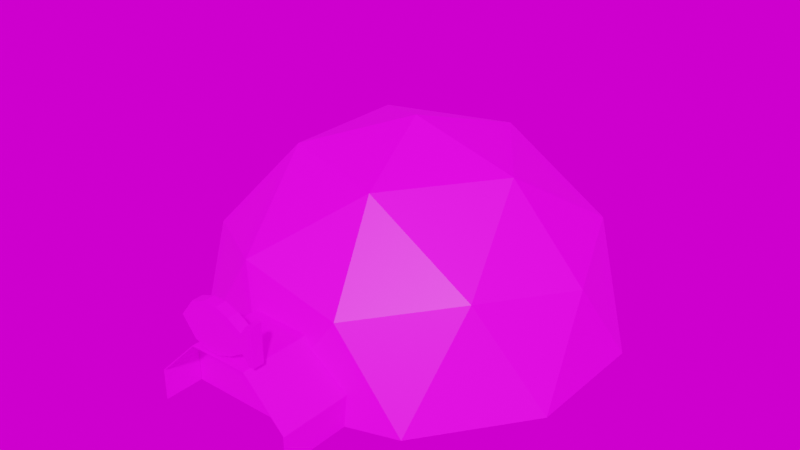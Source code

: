 # Source: aquarium.blend  (saved by Blender 3.1.7; exported with 4.5.12 LTS)
import bpy
from mathutils import Matrix  # noqa: F401  (used for matrix-valued properties, if any)

bpy.ops.wm.read_factory_settings(use_empty=True)
scene = bpy.context.scene
scene.name = 'Scene'

# ---- collections
col_collection = bpy.data.collections.new('Collection'); scene.collection.children.link(col_collection)

# ---- images (referenced by path relative to the original .blend; pixels are not part of the script)
import os
ASSET_DIR = os.environ.get("B2B_ASSET_DIR", "")  # directory of the original .blend (textures are referenced by path, not embedded)
HERE = os.path.dirname(os.path.abspath(__file__))  # packed textures are extracted next to this script under _unpacked/

def load_image(name, relpath, width, height, colorspace="sRGB"):
    """Load a texture the original file referenced (path relative to the .blend, or extracted next to this script)."""
    p = next((c for c in (os.path.join(HERE, relpath), os.path.join(ASSET_DIR, relpath)) if relpath and os.path.exists(c)), "")
    if p:
        img = bpy.data.images.load(p, check_existing=True)
        img.name = name
    else:  # same state as the original file: an image datablock whose file is absent (Cycles renders it pink)
        img = bpy.data.images.new(name, width, height)
        img.source = "FILE"
        img.filepath = "//" + (relpath or name)
    img.colorspace_settings.name = colorspace
    return img
img_aquarium_main = load_image('aquarium_main', 'aquarium_main.png', 1024, 1024, 'sRGB')
img_aquariium_entrance = load_image('aquariium_entrance', 'aquariium_entrance.png', 1024, 1024, 'sRGB')
img_aquarium_entrance_shadow_png = load_image('aquarium_entrance_shadow.png', 'aquarium_entrance_shadow.png', 1024, 1024, 'sRGB')
img_aquarium_fish = load_image('aquarium_fish', 'aquarium_fish.png', 1024, 1024, 'sRGB')
img_bathroom_1k_hdr = load_image('bathroom_1k.hdr', 'bathroom_1k.hdr', 1024, 1024, 'Linear Rec.709')

# ---- materials (node trees are filled in below, after node groups)
mat_aquarium_main = bpy.data.materials.new('aquarium_main')
mat_aquarium_main.use_transparent_shadow = False
mat_aquarium_entrance = bpy.data.materials.new('aquarium_entrance')
mat_aquarium_entrance.use_transparent_shadow = False
mat_aquarium_shadow = bpy.data.materials.new('aquarium_shadow')
mat_aquarium_shadow.use_transparent_shadow = False
mat_aquarium_fish = bpy.data.materials.new('aquarium_fish')
mat_aquarium_fish.use_transparent_shadow = False

# ---- material node trees
mat_aquarium_main.use_nodes = True; mat_aquarium_main.node_tree.nodes.clear()
_N = mat_aquarium_main.node_tree.nodes; _L = mat_aquarium_main.node_tree.links
n0 = _N.new('ShaderNodeBsdfPrincipled'); n0.name = 'Principled BSDF'; n0.location = (10, 300)
n0.distribution = 'GGX'
n0.subsurface_method = 'RANDOM_WALK_SKIN'
n0.inputs[3].default_value = 1.45
n0.inputs[27].default_value = (0.0, 0.0, 0.0, 1.0)
n0.inputs[28].default_value = 1.0
n1 = _N.new('ShaderNodeOutputMaterial'); n1.name = 'Material Output'; n1.location = (300, 300)
n2 = _N.new('ShaderNodeTexImage'); n2.name = 'Image Texture'; n2.location = (-280, 280)
n2.image = img_aquarium_main
n2.interpolation = 'Closest'
_L.new(n0.outputs[0], n1.inputs[0])
_L.new(n2.outputs[0], n0.inputs[0])
n1.is_active_output = True
mat_aquarium_entrance.use_nodes = True; mat_aquarium_entrance.node_tree.nodes.clear()
_N = mat_aquarium_entrance.node_tree.nodes; _L = mat_aquarium_entrance.node_tree.links
n0 = _N.new('ShaderNodeBsdfPrincipled'); n0.name = 'Principled BSDF'; n0.location = (10, 300)
n0.distribution = 'GGX'
n0.subsurface_method = 'RANDOM_WALK_SKIN'
n0.inputs[3].default_value = 1.45
n0.inputs[27].default_value = (0.0, 0.0, 0.0, 1.0)
n0.inputs[28].default_value = 1.0
n1 = _N.new('ShaderNodeOutputMaterial'); n1.name = 'Material Output'; n1.location = (300, 300)
n2 = _N.new('ShaderNodeTexImage'); n2.name = 'Image Texture'; n2.location = (-180, 280)
n2.image = img_aquariium_entrance
n2.interpolation = 'Closest'
_L.new(n0.outputs[0], n1.inputs[0])
_L.new(n2.outputs[0], n0.inputs[0])
n1.is_active_output = True
mat_aquarium_shadow.use_nodes = True; mat_aquarium_shadow.node_tree.nodes.clear()
_N = mat_aquarium_shadow.node_tree.nodes; _L = mat_aquarium_shadow.node_tree.links
n0 = _N.new('ShaderNodeBsdfPrincipled'); n0.name = 'Principled BSDF'; n0.location = (10, 300)
n0.distribution = 'GGX'
n0.subsurface_method = 'RANDOM_WALK_SKIN'
n0.inputs[3].default_value = 1.45
n0.inputs[27].default_value = (0.0, 0.0, 0.0, 1.0)
n0.inputs[28].default_value = 1.0
n1 = _N.new('ShaderNodeOutputMaterial'); n1.name = 'Material Output'; n1.location = (300, 300)
n2 = _N.new('ShaderNodeTexImage'); n2.name = 'Image Texture'; n2.location = (-280, 280)
n2.image = img_aquarium_entrance_shadow_png
n2.interpolation = 'Closest'
_L.new(n0.outputs[0], n1.inputs[0])
_L.new(n2.outputs[0], n0.inputs[0])
n1.is_active_output = True
mat_aquarium_fish.use_nodes = True; mat_aquarium_fish.node_tree.nodes.clear()
_N = mat_aquarium_fish.node_tree.nodes; _L = mat_aquarium_fish.node_tree.links
n0 = _N.new('ShaderNodeBsdfPrincipled'); n0.name = 'Principled BSDF'; n0.location = (10, 300)
n0.distribution = 'GGX'
n0.subsurface_method = 'RANDOM_WALK_SKIN'
n0.inputs[3].default_value = 1.45
n0.inputs[27].default_value = (0.0, 0.0, 0.0, 1.0)
n0.inputs[28].default_value = 1.0
n1 = _N.new('ShaderNodeOutputMaterial'); n1.name = 'Material Output'; n1.location = (300, 300)
n2 = _N.new('ShaderNodeTexImage'); n2.name = 'Image Texture'; n2.location = (-280, 280)
n2.image = img_aquarium_fish
n2.interpolation = 'Closest'
_L.new(n0.outputs[0], n1.inputs[0])
_L.new(n2.outputs[0], n0.inputs[0])
n1.is_active_output = True

# ---- world
world_world = bpy.data.worlds.new('World'); scene.world = world_world
world_world.use_nodes = True; world_world.node_tree.nodes.clear()
_N = world_world.node_tree.nodes; _L = world_world.node_tree.links
n0 = _N.new('ShaderNodeTexEnvironment'); n0.name = 'Environment Texture'; n0.location = (-92, 328)
n0.image = img_bathroom_1k_hdr
n1 = _N.new('ShaderNodeOutputWorld'); n1.name = 'World Output.001'; n1.location = (328, 280)
_L.new(n0.outputs[0], n1.inputs[0])
n1.is_active_output = True
world_world.color = (0.05088, 0.05088, 0.05088)
world_world.use_sun_shadow = False
world_world.sun_shadow_jitter_overblur = 0.0

# ---- meshes
me_icosphere = bpy.data.meshes.new('Icosphere')
me_icosphere.from_pydata([(4.23, -13.02, -0.4715), (-11.07, -8.045, -0.4715), (-11.07, 8.045, -0.4715), (4.23, 13.02, -0.4715), (13.69, 1.378e-07, -0.4716), (1.854e-06, 1.378e-07, 7.988), (14.55, -4.729, -7.315), (14.55, 4.729, -7.315), (1.854e-06, -15.3, -7.315), (8.995, -12.38, -7.315), (-14.55, -4.729, -7.315), (-8.995, -12.38, -7.315), (-8.995, 12.38, -7.315), (-14.55, 4.729, -7.315), (8.995, 12.38, -7.315), (1.854e-06, 15.3, -7.315), (10.53, -7.652, 0.73), (-4.023, -12.38, 0.7301), (-13.02, 1.378e-07, 0.73), (-4.023, 12.38, 0.7301), (10.53, 7.652, 0.73), (2.486, -7.652, 5.702), (8.045, 1.378e-07, 5.702), (-6.509, -4.729, 5.702), (-6.509, 4.729, 5.702), (2.486, 7.652, 5.702)], [], [(0, 16, 21), (1, 17, 23), (2, 18, 24), (3, 19, 25), (4, 20, 22), (22, 25, 5), (22, 20, 25), (20, 3, 25), (25, 24, 5), (25, 19, 24), (19, 2, 24), (24, 23, 5), (24, 18, 23), (18, 1, 23), (23, 21, 5), (23, 17, 21), (17, 0, 21), (21, 22, 5), (21, 16, 22), (16, 4, 22), (7, 20, 4), (7, 14, 20), (14, 3, 20), (15, 19, 3), (15, 12, 19), (12, 2, 19), (13, 18, 2), (13, 10, 18), (10, 1, 18), (11, 17, 1), (11, 8, 17), (8, 0, 17), (9, 16, 0), (9, 6, 16), (6, 4, 16), (14, 15, 3), (12, 13, 2), (10, 11, 1), (8, 9, 0), (6, 7, 4)])
_uv = me_icosphere.uv_layers.new(name='UVMap')
_uv.uv.foreach_set('vector', [0.2315, 0.6773, 0.2028, 0.5, 0.3641, 0.581, 0.5688, 0.7869, 0.3913, 0.7594, 0.5182, 0.6311, 0.7773, 0.5, 0.6963, 0.6603, 0.6134, 0.5, 0.5688, 0.2131, 0.6963, 0.3397, 0.5182, 0.3689, 0.2315, 0.3227, 0.3913, 0.2406, 0.3641, 0.419, 0.3641, 0.419, 0.5182, 0.3689, 0.4756, 0.5, 0.3641, 0.419, 0.3913, 0.2406, 0.5182, 0.3689, 0.3913, 0.2406, 0.5688, 0.2131, 0.5182, 0.3689, 0.5182, 0.3689, 0.6134, 0.5, 0.4756, 0.5, 0.5182, 0.3689, 0.6963, 0.3397, 0.6134, 0.5, 0.6963, 0.3397, 0.7773, 0.5, 0.6134, 0.5, 0.6134, 0.5, 0.5182, 0.6311, 0.4756, 0.5, 0.6134, 0.5, 0.6963, 0.6603, 0.5182, 0.6311, 0.6963, 0.6603, 0.5688, 0.7869, 0.5182, 0.6311, 0.5182, 0.6311, 0.3641, 0.581, 0.4756, 0.5, 0.5182, 0.6311, 0.3913, 0.7594, 0.3641, 0.581, 0.3913, 0.7594, 0.2315, 0.6773, 0.3641, 0.581, 0.3641, 0.581, 0.3641, 0.419, 0.4756, 0.5, 0.3641, 0.581, 0.2028, 0.5, 0.3641, 0.419, 0.2028, 0.5, 0.2315, 0.3227, 0.3641, 0.419, 0.1819, 0.09547, 0.3913, 0.2406, 0.2315, 0.3227, 0.1819, 0.09547, 0.4754, 9.75e-05, 0.3913, 0.2406, 0.4754, 9.75e-05, 0.5688, 0.2131, 0.3913, 0.2406, 0.7696, 0.09567, 0.6963, 0.3397, 0.5688, 0.2131, 0.7696, 0.09567, 0.951, 0.3454, 0.6963, 0.3397, 0.951, 0.3454, 0.7773, 0.5, 0.6963, 0.3397, 0.951, 0.6546, 0.6963, 0.6603, 0.7773, 0.5, 0.951, 0.6546, 0.7696, 0.9043, 0.6963, 0.6603, 0.7696, 0.9043, 0.5688, 0.7869, 0.6963, 0.6603, 0.4754, 0.9999, 0.3913, 0.7594, 0.5688, 0.7869, 0.4754, 0.9999, 0.1819, 0.9045, 0.3913, 0.7594, 0.1819, 0.9045, 0.2315, 0.6773, 0.3913, 0.7594, 9.755e-05, 0.6543, 0.2028, 0.5, 0.2315, 0.6773, 9.755e-05, 0.6543, 9.75e-05, 0.3457, 0.2028, 0.5, 9.75e-05, 0.3457, 0.2315, 0.3227, 0.2028, 0.5, 0.4754, 9.75e-05, 0.7696, 0.09567, 0.5688, 0.2131, 0.951, 0.3454, 0.951, 0.6546, 0.7773, 0.5, 0.7696, 0.9043, 0.4754, 0.9999, 0.5688, 0.7869, 0.1819, 0.9045, 9.755e-05, 0.6543, 0.2315, 0.6773, 9.75e-05, 0.3457, 0.1819, 0.09547, 0.2315, 0.3227])
me_icosphere.materials.append(mat_aquarium_main)
me_icosphere.use_remesh_fix_poles = True
me_icosphere.use_remesh_preserve_attributes = False
me_icosphere.update()
me_cylinder = bpy.data.meshes.new('Cylinder')
me_cylinder.from_pydata([(2.232, 2.984, 1.893), (2.232, -2.984, 1.893), (5.388, 2.984, -1.263), (5.388, -2.984, -1.263), (5.389, 2.984, -3.496), (5.389, -2.984, -3.496), (-5.387, 2.984, -3.497), (-5.387, -2.984, -3.497), (-5.388, 2.984, -1.265), (-5.388, -2.984, -1.265), (-2.232, 2.984, 1.892), (-2.232, -2.984, 1.892), (2.232, -1.89, 1.893), (5.388, -1.89, -1.263), (5.389, -1.89, -3.496), (-5.387, -1.89, -3.497), (-5.388, -1.89, -1.265), (-2.232, -1.89, 1.892), (2.205, 2.984, 1.828), (2.205, -2.984, 1.828), (5.324, 2.984, -1.29), (5.324, -2.984, -1.29), (5.319, 2.984, -3.496), (5.319, -2.984, -3.496), (-5.318, 2.984, -3.497), (-5.318, -2.984, -3.497), (-5.324, 2.984, -1.291), (-5.324, -2.984, -1.291), (-2.205, 2.984, 1.828), (-2.205, -2.984, 1.828), (2.205, -1.89, 1.828), (5.324, -1.89, -1.29), (5.319, -1.89, -3.496), (-5.318, -1.89, -3.497), (-5.324, -1.89, -1.291), (-2.205, -1.89, 1.828)], [], [(12, 1, 3, 13), (13, 3, 5, 14), (15, 7, 9, 16), (16, 9, 11, 17), (17, 11, 1, 12), (10, 17, 12, 0), (8, 16, 17, 10), (6, 15, 16, 8), (2, 13, 14, 4), (0, 12, 13, 2), (30, 31, 21, 19), (31, 32, 23, 21), (33, 34, 27, 25), (34, 35, 29, 27), (35, 30, 19, 29), (28, 18, 30, 35), (26, 28, 35, 34), (24, 26, 34, 33), (20, 22, 32, 31), (18, 20, 31, 30), (0, 2, 20, 18), (3, 1, 19, 21), (2, 4, 22, 20), (5, 3, 21, 23), (4, 14, 32, 22), (15, 6, 24, 33), (6, 8, 26, 24), (9, 7, 25, 27), (8, 10, 28, 26), (11, 9, 27, 29), (10, 0, 18, 28), (1, 11, 29, 19), (14, 5, 23, 32), (7, 15, 33, 25)])
_uv = me_cylinder.uv_layers.new(name='UVMap')
_uv.uv.foreach_set('vector', [0.3707, 0.843, 0.3677, 0.9035, 0.1336, 0.8909, 0.1383, 0.8309, 0.1383, 0.8309, 0.1336, 0.8909, 0.02341, 0.8862, 0.01035, 0.8285, 0.9876, 0.8461, 0.9639, 0.9087, 0.8459, 0.9106, 0.8491, 0.8439, 0.8491, 0.8439, 0.8459, 0.9106, 0.6039, 0.909, 0.6051, 0.8471, 0.6051, 0.8471, 0.6039, 0.909, 0.3677, 0.9035, 0.3707, 0.843, 0.6102, 0.5958, 0.6051, 0.8471, 0.3707, 0.843, 0.3841, 0.597, 0.8436, 0.5961, 0.8491, 0.8439, 0.6051, 0.8471, 0.6102, 0.5958, 0.96, 0.6064, 0.9876, 0.8461, 0.8491, 0.8439, 0.8436, 0.5961, 0.1684, 0.5959, 0.1383, 0.8309, 0.01035, 0.8285, 0.06694, 0.6012, 0.3841, 0.597, 0.3707, 0.843, 0.1383, 0.8309, 0.1684, 0.5959, 0.621, 0.3513, 0.8629, 0.3513, 0.8629, 0.4113, 0.621, 0.4113, 0.8629, 0.3513, 0.9838, 0.3513, 0.9838, 0.4113, 0.8629, 0.4113, 0.0162, 0.3513, 0.1372, 0.3513, 0.1372, 0.4113, 0.0162, 0.4113, 0.1372, 0.3513, 0.3791, 0.3513, 0.3791, 0.4113, 0.1372, 0.4113, 0.3791, 0.3513, 0.621, 0.3513, 0.621, 0.4113, 0.3791, 0.4113, 0.3791, 0.08394, 0.621, 0.08394, 0.621, 0.3513, 0.3791, 0.3513, 0.1372, 0.08394, 0.3791, 0.08394, 0.3791, 0.3513, 0.1372, 0.3513, 0.0162, 0.08394, 0.1372, 0.08394, 0.1372, 0.3513, 0.0162, 0.3513, 0.8629, 0.08394, 0.9838, 0.08394, 0.9838, 0.3513, 0.8629, 0.3513, 0.621, 0.08394, 0.8629, 0.08394, 0.8629, 0.3513, 0.621, 0.3513, 0.3841, 0.597, 0.1684, 0.5959, 0.1683, 0.592, 0.3841, 0.5929, 0.1336, 0.8909, 0.3677, 0.9035, 0.3675, 0.9082, 0.1334, 0.8951, 0.1684, 0.5959, 0.06694, 0.6012, 0.06384, 0.598, 0.1683, 0.592, 0.02341, 0.8862, 0.1336, 0.8909, 0.1334, 0.8951, 0.02045, 0.8896, 0.06694, 0.6012, 0.01035, 0.8285, 0.005535, 0.8287, 0.06384, 0.598, 0.9876, 0.8461, 0.96, 0.6064, 0.9636, 0.6029, 0.9928, 0.8465, 0.96, 0.6064, 0.8436, 0.5961, 0.8438, 0.5915, 0.9636, 0.6029, 0.8459, 0.9106, 0.9639, 0.9087, 0.9669, 0.9125, 0.8459, 0.9153, 0.8436, 0.5961, 0.6102, 0.5958, 0.6102, 0.5915, 0.8438, 0.5915, 0.6039, 0.909, 0.8459, 0.9106, 0.8459, 0.9153, 0.6038, 0.9131, 0.6102, 0.5958, 0.3841, 0.597, 0.3841, 0.5929, 0.6102, 0.5915, 0.3677, 0.9035, 0.6039, 0.909, 0.6038, 0.9131, 0.3675, 0.9082, 0.01035, 0.8285, 0.02341, 0.8862, 0.02045, 0.8896, 0.005535, 0.8287, 0.9639, 0.9087, 0.9876, 0.8461, 0.9928, 0.8465, 0.9669, 0.9125])
me_cylinder.materials.append(mat_aquarium_entrance)
me_cylinder.use_remesh_fix_poles = True
me_cylinder.use_remesh_preserve_attributes = False
me_cylinder.update()
me_cylinder_001 = bpy.data.meshes.new('Cylinder.001')
me_cylinder_001.from_pydata([(2.189, -4.768e-07, 3.028), (5.287, -4.768e-07, -0.1207), (5.287, -4.768e-07, -2.348), (-5.286, -4.768e-07, -2.35), (-5.287, -1.431e-06, -0.1223), (-2.19, -1.431e-06, 3.027)], [], [(0, 5, 4, 3, 2, 1)])
_uv = me_cylinder_001.uv_layers.new(name='UVMap')
_uv.uv.foreach_set('vector', [0.7337, 1.054, 0.2466, 1.054, -0.09789, 0.413, -0.09782, -0.04046, 1.078, -0.04014, 1.078, 0.4133])
me_cylinder_001.materials.append(mat_aquarium_shadow)
me_cylinder_001.use_remesh_fix_poles = True
me_cylinder_001.use_remesh_preserve_attributes = False
me_cylinder_001.update()
me_cube_002 = bpy.data.meshes.new('Cube.002')
me_cube_002.from_pydata([(1.998, -0.4226, -0.7011), (1.998, -0.4226, 0.7011), (1.998, 0.4226, -0.7011), (1.998, 0.4226, 0.7011), (-3.185, -0.4226, -4.768e-07), (-3.185, 0.4226, -4.768e-07), (-2.149, 0.4226, -1.338), (-1.112, 0.4226, -1.694), (-0.07523, 0.4226, -1.694), (0.9614, 0.4226, -1.338), (0.9614, 0.4226, 1.338), (-0.07523, 0.4226, 1.694), (-1.112, 0.4226, 1.694), (-2.149, 0.4226, 1.338), (0.9614, -0.4226, -1.338), (-0.07523, -0.4226, -1.694), (-1.112, -0.4226, -1.694), (-2.149, -0.4226, -1.338), (-2.149, -0.4226, 1.338), (-1.112, -0.4226, 1.694), (-0.07523, -0.4226, 1.694), (0.9614, -0.4226, 1.338), (2.887, 0.4226, -1.399), (2.887, -0.4226, -1.399), (2.887, -0.4226, 1.399), (2.887, 0.4226, 1.399), (2.522, -0.4226, 1.399), (2.522, 0.4226, 1.399), (2.522, 0.4226, -1.399), (2.522, -0.4226, -1.399)], [], [(29, 23, 22, 28), (6, 13, 5), (14, 21, 1, 0), (6, 5, 4, 17), (10, 3, 1, 21), (5, 13, 18, 4), (13, 12, 19, 18), (12, 11, 20, 19), (11, 10, 21, 20), (2, 9, 14, 0), (9, 8, 15, 14), (8, 7, 16, 15), (7, 6, 17, 16), (4, 18, 17), (17, 18, 19, 16), (16, 19, 20, 15), (15, 20, 21, 14), (2, 3, 10, 9), (9, 10, 11, 8), (8, 11, 12, 7), (7, 12, 13, 6), (23, 24, 25, 22), (27, 25, 24, 26), (27, 28, 22, 25), (29, 26, 24, 23), (3, 2, 28, 27), (0, 29, 28, 2), (3, 27, 26, 1), (0, 1, 26, 29)])
_uv = me_cube_002.uv_layers.new(name='UVMap')
_uv.uv.foreach_set('vector', [0.9069, 0.6006, 0.9069, 0.5797, 0.955, 0.5797, 0.955, 0.6006, 0.159, 0.5551, 0.159, 0.9288, 0.01422, 0.7419, 0.5913, 0.4388, 0.5913, 0.06837, 0.7349, 0.1565, 0.7349, 0.3507, 0.955, 0.9036, 0.955, 1.0, 0.9069, 1.0, 0.9069, 0.9036, 0.955, 0.2804, 0.955, 0.3497, 0.9069, 0.3497, 0.9069, 0.2804, 0.955, 0.0, 0.955, 0.09642, 0.9069, 0.09642, 0.9069, 6.09e-08, 0.955, 0.09642, 0.955, 0.1589, 0.9069, 0.1589, 0.9069, 0.09642, 0.955, 0.1589, 0.955, 0.2179, 0.9069, 0.2179, 0.9069, 0.1589, 0.955, 0.2179, 0.955, 0.2804, 0.9069, 0.2804, 0.9069, 0.2179, 0.955, 0.6503, 0.955, 0.7196, 0.9069, 0.7196, 0.9069, 0.6503, 0.955, 0.7196, 0.955, 0.7821, 0.9069, 0.7821, 0.9069, 0.7196, 0.955, 0.7821, 0.955, 0.8411, 0.9069, 0.8411, 0.9069, 0.7821, 0.955, 0.8411, 0.955, 0.9036, 0.9069, 0.9036, 0.9069, 0.8411, 0.01707, 0.2536, 0.1606, 0.06837, 0.1606, 0.4388, 0.1606, 0.4388, 0.1606, 0.06837, 0.3042, 0.01907, 0.3042, 0.4881, 0.3042, 0.4881, 0.3042, 0.01907, 0.4478, 0.01907, 0.4478, 0.4881, 0.4478, 0.4881, 0.4478, 0.01907, 0.5913, 0.06837, 0.5913, 0.4388, 0.7382, 0.644, 0.7382, 0.8398, 0.5934, 0.9288, 0.5934, 0.5551, 0.5934, 0.5551, 0.5934, 0.9288, 0.4486, 0.9785, 0.4486, 0.5054, 0.4486, 0.5054, 0.4486, 0.9785, 0.3038, 0.9785, 0.3038, 0.5054, 0.3038, 0.5054, 0.3038, 0.9785, 0.159, 0.9288, 0.159, 0.5551, 0.9069, 0.5797, 0.9069, 0.4203, 0.955, 0.4203, 0.955, 0.5797, 0.955, 0.3994, 0.955, 0.4203, 0.9069, 0.4203, 0.9069, 0.3994, 0.8114, 0.9374, 0.8114, 0.5465, 0.8624, 0.5465, 0.8624, 0.9374, 0.8074, 0.4474, 0.8074, 0.05983, 0.858, 0.05983, 0.858, 0.4474, 0.7382, 0.8398, 0.7382, 0.644, 0.8114, 0.5465, 0.8114, 0.9374, 0.9069, 0.6503, 0.9069, 0.6006, 0.955, 0.6006, 0.955, 0.6503, 0.955, 0.3497, 0.955, 0.3994, 0.9069, 0.3994, 0.9069, 0.3497, 0.7349, 0.3507, 0.7349, 0.1565, 0.8074, 0.05983, 0.8074, 0.4474])
me_cube_002.materials.append(mat_aquarium_fish)
me_cube_002.use_remesh_fix_poles = True
me_cube_002.use_remesh_preserve_attributes = False
me_cube_002.update()

# ---- objects
ob_aquarium_main = bpy.data.objects.new('aquarium_main', me_icosphere)
ob_aquarium_entrance = bpy.data.objects.new('aquarium_entrance', me_cylinder)
ob_shade = bpy.data.objects.new('shade', me_cylinder_001)
ob_cube = bpy.data.objects.new('Cube', me_cube_002)

# ---- transforms, parenting, visibility, modifiers, constraints
ob_aquarium_main.location = (-1.854e-06, 9.413, 7.315)
ob_aquarium_entrance.location = (-0.0004658, -6.285, 3.496)
ob_shade.location = (-0.0002577, -6.413, 2.348)
_m = ob_shade.modifiers.new('Solidify', 'SOLIDIFY')
ob_cube.location = (-0.003769, -8.613, 7.158)

# ---- collection membership
col_collection.objects.link(ob_aquarium_main)
col_collection.objects.link(ob_aquarium_entrance)
col_collection.objects.link(ob_shade)
col_collection.objects.link(ob_cube)

# ---- scene / render settings (as saved in the file)
scene.frame_start = 1; scene.frame_end = 250; scene.frame_set(0)
scene.render.engine = 'BLENDER_EEVEE_NEXT'
scene.cycles.use_denoising = False
scene.cycles.sampling_pattern = 'TABULATED_SOBOL'
scene.cycles.use_light_tree = False
scene.eevee.taa_samples = 128
scene.view_settings.view_transform = 'Filmic'
bpy.context.view_layer.update()

# ---- added for rendering (the .blend has no active camera and no usable light): camera, sun
cam_auto = bpy.data.cameras.new('AutoCamera')
cam_auto.lens = 50.0
cam_auto.sensor_width = 36.0
cam_auto.clip_end = 1000.0
ob_auto_camera = bpy.data.objects.new('AutoCamera', cam_auto)
scene.collection.objects.link(ob_auto_camera)
ob_auto_camera.location = (43.7559, -44.7839, 42.6556)
ob_auto_camera.rotation_euler = (1.09748, -7.21219e-08, 0.694738)
scene.camera = ob_auto_camera
light_auto_sun = bpy.data.lights.new('AutoSun', 'SUN')
light_auto_sun.energy = 3.0
light_auto_sun.angle = 0.0523599
ob_auto_sun = bpy.data.objects.new('AutoSun', light_auto_sun)
scene.collection.objects.link(ob_auto_sun)
ob_auto_sun.rotation_euler = (0.872665, 0.174533, 0.523599)
bpy.context.view_layer.update()

